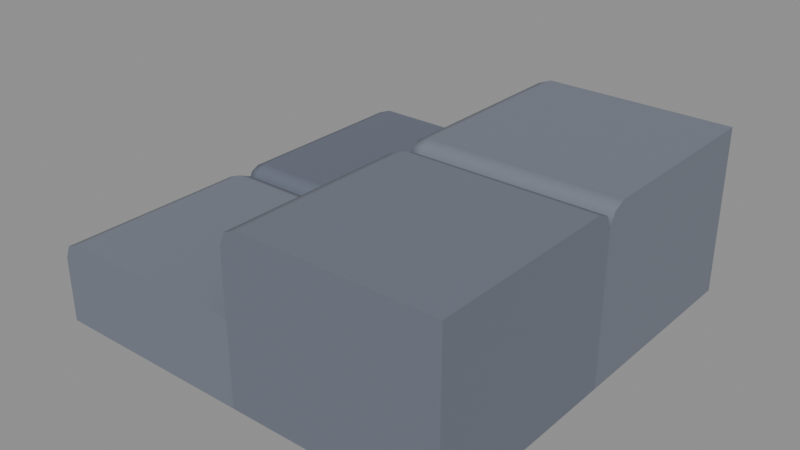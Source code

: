 # Source: BlockStoneStairs.blend  (saved by Blender 5.2.45; exported with 4.5.12 LTS)
import bpy
from mathutils import Matrix  # noqa: F401  (used for matrix-valued properties, if any)

bpy.ops.wm.read_factory_settings(use_empty=True)
scene = bpy.context.scene
scene.name = 'Scene'

# ---- materials (node trees are filled in below, after node groups)
mat_material_blockstone_large = bpy.data.materials.new('Material.BlockStone.Large')
mat_material_blockstone_large.diffuse_color = (0.1529, 0.1683, 0.1714, 1.0)
mat_material_blockstone_large.roughness = 0.88
mat_material_blockstone_dark = bpy.data.materials.new('Material.BlockStone.Dark')
mat_material_blockstone_dark.diffuse_color = (0.07227, 0.0865, 0.09084, 1.0)
mat_material_blockstone_dark.roughness = 0.94
mat_material_blockstone_mid = bpy.data.materials.new('Material.BlockStone.Mid')
mat_material_blockstone_mid.diffuse_color = (0.107, 0.1221, 0.1274, 1.0)
mat_material_blockstone_mid.roughness = 0.91

# ---- material node trees
mat_material_blockstone_large.use_nodes = True; mat_material_blockstone_large.node_tree.nodes.clear()
_N = mat_material_blockstone_large.node_tree.nodes; _L = mat_material_blockstone_large.node_tree.links
n0 = _N.new('ShaderNodeBsdfPrincipled'); n0.name = 'Principled BSDF'; n0.location = (-200, 100)
n0.inputs[0].default_value = (0.1753, 0.193, 0.2385, 1.0)
n0.inputs[2].default_value = 0.6
n1 = _N.new('ShaderNodeOutputMaterial'); n1.name = 'Material Output'; n1.location = (200, 100)
_L.new(n0.outputs[0], n1.inputs[0])
n1.is_active_output = True
mat_material_blockstone_dark.use_nodes = True; mat_material_blockstone_dark.node_tree.nodes.clear()
_N = mat_material_blockstone_dark.node_tree.nodes; _L = mat_material_blockstone_dark.node_tree.links
n0 = _N.new('ShaderNodeBsdfPrincipled'); n0.name = 'Principled BSDF'; n0.location = (-200, 100)
n0.inputs[0].default_value = (0.1301, 0.1482, 0.195, 1.0)
n0.inputs[2].default_value = 0.6
n1 = _N.new('ShaderNodeOutputMaterial'); n1.name = 'Material Output'; n1.location = (200, 100)
_L.new(n0.outputs[0], n1.inputs[0])
n1.is_active_output = True
mat_material_blockstone_mid.use_nodes = True; mat_material_blockstone_mid.node_tree.nodes.clear()
_N = mat_material_blockstone_mid.node_tree.nodes; _L = mat_material_blockstone_mid.node_tree.links
n0 = _N.new('ShaderNodeBsdfPrincipled'); n0.name = 'Principled BSDF'; n0.location = (-200, 100)
n0.inputs[0].default_value = (0.1534, 0.1715, 0.2161, 1.0)
n0.inputs[2].default_value = 0.6
n1 = _N.new('ShaderNodeOutputMaterial'); n1.name = 'Material Output'; n1.location = (200, 100)
_L.new(n0.outputs[0], n1.inputs[0])
n1.is_active_output = True

# ---- meshes
me_cube = bpy.data.meshes.new('Cube')
me_cube.from_pydata([(0.0, 0.5, 0.0), (0.5, 0.0, 0.0), (-0.5, -0.5, 0.0), (0.5, 0.5, 0.0), (0.5, 0.5, 0.4), (0.045, 0.0, 0.0), (0.0, 0.045, 0.0), (0.01318, 0.01318, 0.0), (0.045, 0.0, 0.355), (0.045, 0.045, 0.4), (0.0, 0.045, 0.355), (0.045, 0.01318, 0.3868), (0.01902, 0.01902, 0.381), (0.01318, 0.045, 0.3868), (0.01318, 0.01318, 0.355), (0.0, 0.5, 0.355), (0.045, 0.5, 0.4), (0.01318, 0.5, 0.3868), (0.5, 0.045, 0.4), (0.5, 0.0, 0.355), (0.5, 0.01318, 0.3868), (0.0, -0.5, 0.0), (0.0, -0.5, 0.2), (0.0, 0.0, 0.0), (-0.455, -0.045, 0.2), (-0.455, 0.0, 0.155), (-0.5, -0.045, 0.155), (-0.455, -0.01318, 0.1868), (-0.481, -0.01902, 0.181), (-0.4868, -0.01318, 0.155), (-0.4868, -0.045, 0.1868), (-0.5, -0.045, 0.0), (-0.455, 0.0, 0.0), (-0.4868, -0.01318, 0.0), (-0.455, -0.5, 0.2), (-0.5, -0.5, 0.155), (-0.4868, -0.5, 0.1868), (0.0, 0.0, 0.155), (0.0, -0.045, 0.2), (0.0, -0.01318, 0.1868)], [], [(8, 11, 12, 14), (9, 13, 12, 11), (10, 14, 12, 13), (5, 8, 14, 7), (7, 14, 10, 6), (9, 16, 17, 13), (13, 17, 15, 10), (18, 9, 11, 20), (20, 11, 8, 19), (6, 10, 15, 0), (1, 19, 8, 5), (4, 16, 9, 18), (0, 15, 17, 16, 4, 3), (3, 4, 18, 20, 19, 1), (24, 27, 28, 30), (25, 29, 28, 27), (26, 30, 28, 29), (24, 38, 39, 27), (27, 39, 37, 25), (25, 32, 33, 29), (29, 33, 31, 26), (34, 24, 30, 36), (36, 30, 26, 35), (38, 24, 34, 22), (2, 35, 26, 31), (32, 25, 37, 23), (21, 22, 34, 36, 35, 2), (23, 37, 39, 38, 22, 21)])
me_cube.polygons.foreach_set('use_smooth', [True] * 28)
_k = set([(0, 15), (1, 19), (2, 35), (3, 4), (4, 16), (4, 18), (15, 17), (16, 17), (18, 20), (19, 20), (21, 22), (22, 34), (22, 38), (23, 37), (34, 36), (35, 36), (37, 39), (38, 39)])
me_cube.attributes.new('sharp_edge', 'BOOLEAN', 'EDGE').data.foreach_set('value', [ (min(e.vertices), max(e.vertices)) in _k for e in me_cube.edges])
_uv = me_cube.uv_layers.new(name='Float2')
_uv.uv.foreach_set('vector', [0.045, 0.0, 0.045, 0.01318, 0.01902, 0.01902, 0.01318, 0.01318, 0.045, 0.045, 0.01318, 0.045, 0.01902, 0.01902, 0.045, 0.01318, 0.0, 0.045, 0.01318, 0.01318, 0.01902, 0.01902, 0.01318, 0.045, 0.045, 0.0, 0.045, 0.0, 0.01318, 0.01318, 0.01318, 0.01318, 0.01318, 0.01318, 0.01318, 0.01318, 0.0, 0.045, 0.0, 0.045, 0.045, 0.045, 0.045, 0.5, 0.01318, 0.5, 0.01318, 0.045, 0.01318, 0.045, 0.01318, 0.5, 0.0, 0.5, 0.0, 0.045, 0.5, 0.045, 0.045, 0.045, 0.045, 0.01318, 0.5, 0.01318, 0.5, 0.01318, 0.045, 0.01318, 0.045, 0.0, 0.5, 0.0, 0.0, 0.045, 0.0, 0.045, 0.0, 0.5, 0.0, 0.5, 0.5, 0.0, 0.5, 0.0, 0.045, 0.0, 0.045, 0.0, 0.5, 0.5, 0.045, 0.5, 0.045, 0.045, 0.5, 0.045, 0.0, 0.5, 0.0, 0.5, 0.01318, 0.5, 0.045, 0.5, 0.5, 0.5, 0.5, 0.5, 0.5, 0.5, 0.5, 0.5, 0.5, 0.045, 0.5, 0.01318, 0.5, 0.0, 0.5, 0.0, -0.455, -0.045, -0.455, -0.01318, -0.481, -0.01902, -0.4868, -0.045, -0.455, 0.0, -0.4868, -0.01318, -0.481, -0.01902, -0.455, -0.01318, -0.5, -0.045, -0.4868, -0.045, -0.481, -0.01902, -0.4868, -0.01318, -0.455, -0.045, 0.0, -0.045, 0.0, -0.01318, -0.455, -0.01318, -0.455, -0.01318, 0.0, -0.01318, 0.0, 0.0, -0.455, 0.0, -0.455, 0.0, -0.455, 0.0, -0.4868, -0.01318, -0.4868, -0.01318, -0.4868, -0.01318, -0.4868, -0.01318, -0.5, -0.045, -0.5, -0.045, -0.455, -0.5, -0.455, -0.045, -0.4868, -0.045, -0.4868, -0.5, -0.4868, -0.5, -0.4868, -0.045, -0.5, -0.045, -0.5, -0.5, 0.0, -0.045, -0.455, -0.045, -0.455, -0.5, 0.0, -0.5, -0.5, -0.5, -0.5, -0.5, -0.5, -0.045, -0.5, -0.045, -0.455, 0.0, -0.455, 0.0, 0.0, 0.0, 0.0, 0.0, 0.0, -0.5, 0.0, -0.5, -0.455, -0.5, -0.4868, -0.5, -0.5, -0.5, -0.5, -0.5, 0.0, 0.0, 0.0, 0.0, 0.0, -0.01318, 0.0, -0.045, 0.0, -0.5, 0.0, -0.5])
me_cube.materials.append(mat_material_blockstone_large)
me_cube.update()
me_cube_001 = bpy.data.meshes.new('Cube.001')
me_cube_001.from_pydata([(-0.5, 0.5, 0.0), (0.0, 0.0, 0.0), (0.0, 0.5, 0.0), (0.0, 0.5, 0.2), (-0.455, 0.0, 0.0), (-0.5, 0.045, 0.0), (-0.4868, 0.01318, 0.0), (-0.455, 0.0, 0.155), (-0.455, 0.045, 0.2), (-0.5, 0.045, 0.155), (-0.455, 0.01318, 0.1868), (-0.481, 0.01902, 0.181), (-0.4868, 0.045, 0.1868), (-0.4868, 0.01318, 0.155), (-0.5, 0.5, 0.155), (-0.455, 0.5, 0.2), (-0.4868, 0.5, 0.1868), (0.0, 0.045, 0.2), (0.0, 0.0, 0.155), (0.0, 0.01318, 0.1868)], [], [(7, 10, 11, 13), (8, 12, 11, 10), (9, 13, 11, 12), (4, 7, 13, 6), (6, 13, 9, 5), (8, 15, 16, 12), (12, 16, 14, 9), (17, 8, 10, 19), (19, 10, 7, 18), (5, 9, 14, 0), (1, 18, 7, 4), (3, 15, 8, 17), (0, 14, 16, 15, 3, 2), (2, 3, 17, 19, 18, 1)])
me_cube_001.polygons.foreach_set('use_smooth', [True] * 14)
_k = set([(0, 14), (1, 18), (2, 3), (3, 15), (3, 17), (14, 16), (15, 16), (17, 19), (18, 19)])
me_cube_001.attributes.new('sharp_edge', 'BOOLEAN', 'EDGE').data.foreach_set('value', [ (min(e.vertices), max(e.vertices)) in _k for e in me_cube_001.edges])
_uv = me_cube_001.uv_layers.new(name='Float2')
_uv.uv.foreach_set('vector', [-0.455, 0.0, -0.455, 0.01318, -0.481, 0.01902, -0.4868, 0.01318, -0.455, 0.045, -0.4868, 0.045, -0.481, 0.01902, -0.455, 0.01318, -0.5, 0.045, -0.4868, 0.01318, -0.481, 0.01902, -0.4868, 0.045, -0.455, 0.0, -0.455, 0.0, -0.4868, 0.01318, -0.4868, 0.01318, -0.4868, 0.01318, -0.4868, 0.01318, -0.5, 0.045, -0.5, 0.045, -0.455, 0.045, -0.455, 0.5, -0.4868, 0.5, -0.4868, 0.045, -0.4868, 0.045, -0.4868, 0.5, -0.5, 0.5, -0.5, 0.045, 0.0, 0.045, -0.455, 0.045, -0.455, 0.01318, 0.0, 0.01318, 0.0, 0.01318, -0.455, 0.01318, -0.455, 0.0, 0.0, 0.0, -0.5, 0.045, -0.5, 0.045, -0.5, 0.5, -0.5, 0.5, 0.0, 0.0, 0.0, 0.0, -0.455, 0.0, -0.455, 0.0, 0.0, 0.5, -0.455, 0.5, -0.455, 0.045, 0.0, 0.045, -0.5, 0.5, -0.5, 0.5, -0.4868, 0.5, -0.455, 0.5, 0.0, 0.5, 0.0, 0.5, 0.0, 0.5, 0.0, 0.5, 0.0, 0.045, 0.0, 0.01318, 0.0, 0.0, 0.0, 0.0])
me_cube_001.materials.append(mat_material_blockstone_dark)
me_cube_001.update()
me_cube_002 = bpy.data.meshes.new('Cube.002')
me_cube_002.from_pydata([(0.0, -0.5, 0.0), (0.5, -0.5, 0.0), (0.5, -0.5, 0.4), (0.5, 0.0, 0.0), (0.045, -0.5, 0.4), (0.0, -0.5, 0.355), (0.01318, -0.5, 0.3868), (0.0, -0.045, 0.0), (0.045, 0.0, 0.0), (0.01318, -0.01318, 0.0), (0.045, -0.045, 0.4), (0.045, 0.0, 0.355), (0.0, -0.045, 0.355), (0.045, -0.01318, 0.3868), (0.01902, -0.01902, 0.381), (0.01318, -0.01318, 0.355), (0.01318, -0.045, 0.3868), (0.5, 0.0, 0.355), (0.5, -0.045, 0.4), (0.5, -0.01318, 0.3868)], [], [(10, 13, 14, 16), (11, 15, 14, 13), (12, 16, 14, 15), (4, 10, 16, 6), (6, 16, 12, 5), (11, 8, 9, 15), (15, 9, 7, 12), (10, 18, 19, 13), (13, 19, 17, 11), (1, 2, 4, 6, 5, 0), (0, 5, 12, 7), (18, 10, 4, 2), (8, 11, 17, 3), (3, 17, 19, 18, 2, 1)])
me_cube_002.polygons.foreach_set('use_smooth', [True] * 14)
_k = set([(0, 5), (1, 2), (2, 4), (2, 18), (3, 17), (4, 6), (5, 6), (17, 19), (18, 19)])
me_cube_002.attributes.new('sharp_edge', 'BOOLEAN', 'EDGE').data.foreach_set('value', [ (min(e.vertices), max(e.vertices)) in _k for e in me_cube_002.edges])
_uv = me_cube_002.uv_layers.new(name='Float2')
_uv.uv.foreach_set('vector', [0.045, -0.045, 0.045, -0.01318, 0.01902, -0.01902, 0.01318, -0.045, 0.045, 0.0, 0.01318, -0.01318, 0.01902, -0.01902, 0.045, -0.01318, 0.0, -0.045, 0.01318, -0.045, 0.01902, -0.01902, 0.01318, -0.01318, 0.045, -0.5, 0.045, -0.045, 0.01318, -0.045, 0.01318, -0.5, 0.01318, -0.5, 0.01318, -0.045, 0.0, -0.045, 0.0, -0.5, 0.045, 0.0, 0.045, 0.0, 0.01318, -0.01318, 0.01318, -0.01318, 0.01318, -0.01318, 0.01318, -0.01318, 0.0, -0.045, 0.0, -0.045, 0.045, -0.045, 0.5, -0.045, 0.5, -0.01318, 0.045, -0.01318, 0.045, -0.01318, 0.5, -0.01318, 0.5, 0.0, 0.045, 0.0, 0.5, -0.5, 0.5, -0.5, 0.045, -0.5, 0.01318, -0.5, 0.0, -0.5, 0.0, -0.5, 0.0, -0.5, 0.0, -0.5, 0.0, -0.045, 0.0, -0.045, 0.5, -0.045, 0.045, -0.045, 0.045, -0.5, 0.5, -0.5, 0.045, 0.0, 0.045, 0.0, 0.5, 0.0, 0.5, 0.0, 0.5, 0.0, 0.5, 0.0, 0.5, -0.01318, 0.5, -0.045, 0.5, -0.5, 0.5, -0.5])
me_cube_002.materials.append(mat_material_blockstone_mid)
me_cube_002.update()

# ---- objects
ob_block_stone_stairs_large = bpy.data.objects.new('Block_Stone_Stairs_Large', me_cube)
ob_block_stone_stairs_dark = bpy.data.objects.new('Block_Stone_Stairs_Dark', me_cube_001)
ob_block_stone_stairs_mid = bpy.data.objects.new('Block_Stone_Stairs_Mid', me_cube_002)

# ---- transforms, parenting, visibility, modifiers, constraints
ob_block_stone_stairs_large.location = (0.0, 0.0, 0.0)
_m = ob_block_stone_stairs_large.modifiers.new('Party Weighted Normal', 'WEIGHTED_NORMAL')
_m.weight = 100
_m.keep_sharp = True
ob_block_stone_stairs_dark.location = (0.0, 0.0, 0.0)
_m = ob_block_stone_stairs_dark.modifiers.new('Party Weighted Normal', 'WEIGHTED_NORMAL')
_m.weight = 100
_m.keep_sharp = True
ob_block_stone_stairs_mid.location = (0.0, 0.0, 0.0)
_m = ob_block_stone_stairs_mid.modifiers.new('Party Weighted Normal', 'WEIGHTED_NORMAL')
_m.weight = 100
_m.keep_sharp = True

# ---- collection membership
scene.collection.objects.link(ob_block_stone_stairs_large)
scene.collection.objects.link(ob_block_stone_stairs_dark)
scene.collection.objects.link(ob_block_stone_stairs_mid)

# ---- scene / render settings (as saved in the file)
scene.frame_start = 1; scene.frame_end = 250; scene.frame_set(1)
scene.render.engine = 'BLENDER_EEVEE_NEXT'
scene.render.bake_bias = 0.0
scene.render.bake_samples = 0
scene.cycles.sampling_pattern = 'TABULATED_SOBOL'
scene.eevee.use_volume_custom_range = False
scene.eevee.fast_gi_thickness_far = 0.0
bpy.context.view_layer.update()

# ---- added for rendering (the .blend has no active camera and no usable light): camera, sun + grey world if the file has none
cam_auto = bpy.data.cameras.new('AutoCamera')
cam_auto.lens = 50.0
cam_auto.sensor_width = 36.0
cam_auto.clip_end = 1000.0
ob_auto_camera = bpy.data.objects.new('AutoCamera', cam_auto)
scene.collection.objects.link(ob_auto_camera)
ob_auto_camera.location = (1.3598, -1.63176, 1.28784)
ob_auto_camera.rotation_euler = (1.09748, -7.21219e-08, 0.694738)
scene.camera = ob_auto_camera
light_auto_sun = bpy.data.lights.new('AutoSun', 'SUN')
light_auto_sun.energy = 3.0
light_auto_sun.angle = 0.0523599
ob_auto_sun = bpy.data.objects.new('AutoSun', light_auto_sun)
scene.collection.objects.link(ob_auto_sun)
ob_auto_sun.rotation_euler = (0.872665, 0.174533, 0.523599)
if scene.world is None:
    world_auto = bpy.data.worlds.new('AutoWorld')
    world_auto.color = (0.3, 0.3, 0.3)
    scene.world = world_auto
bpy.context.view_layer.update()
